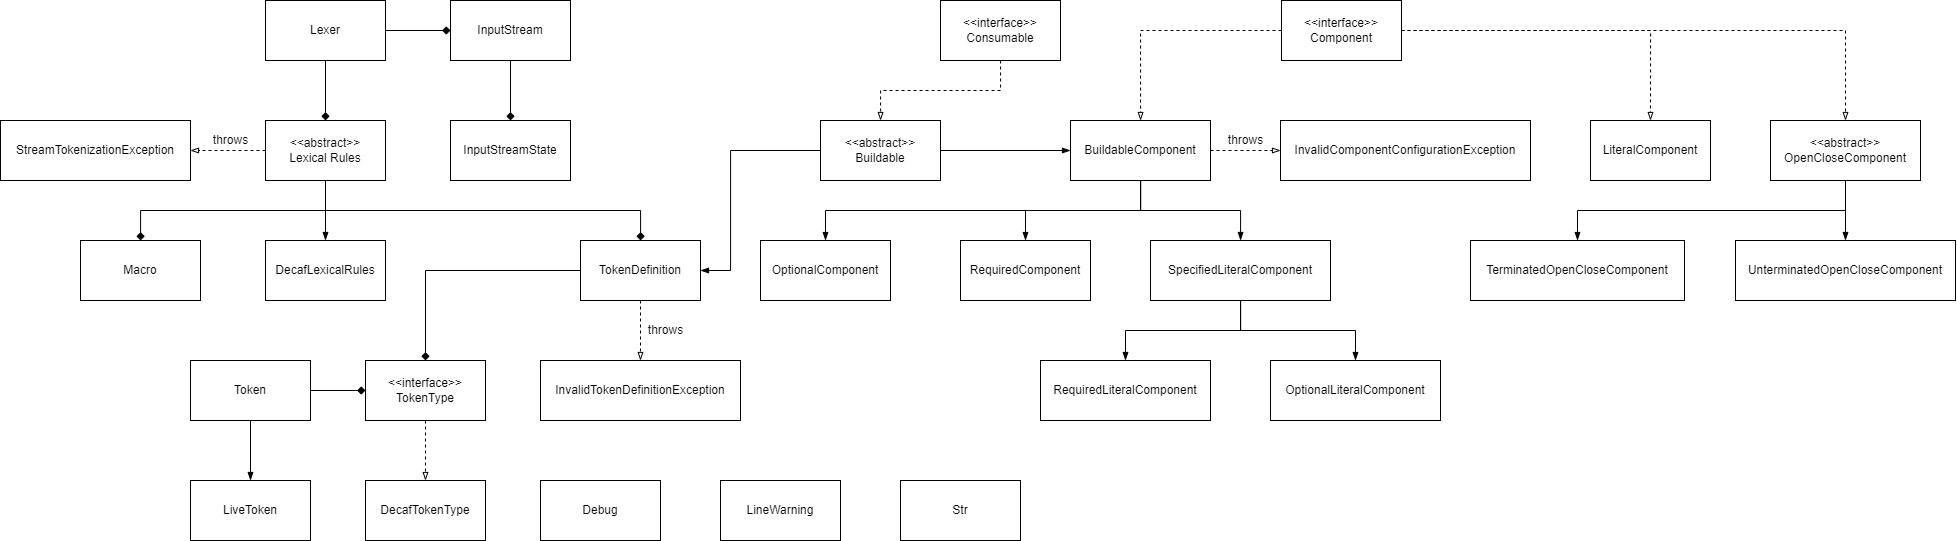

The diagram above was exported from draw.io. Its source (the exported page's mxGraphModel, read from the mxfile embedded in the PNG):
<mxGraphModel dx="3015" dy="1152" grid="1" gridSize="10" guides="1" tooltips="1" connect="1" arrows="1" fold="1" page="1" pageScale="1" pageWidth="827" pageHeight="1169" math="0" shadow="0">
  <root>
    <mxCell id="WIyWlLk6GJQsqaUBKTNV-0" />
    <mxCell id="WIyWlLk6GJQsqaUBKTNV-1" parent="WIyWlLk6GJQsqaUBKTNV-0" />
    <mxCell id="Q-rYKhlxz5bcvnbwgJay-60" style="edgeStyle=orthogonalEdgeStyle;rounded=0;orthogonalLoop=1;jettySize=auto;html=1;entryX=0;entryY=0.5;entryDx=0;entryDy=0;endArrow=diamond;endFill=1;" edge="1" parent="WIyWlLk6GJQsqaUBKTNV-1" source="Q-rYKhlxz5bcvnbwgJay-3" target="Q-rYKhlxz5bcvnbwgJay-5">
      <mxGeometry relative="1" as="geometry" />
    </mxCell>
    <mxCell id="Q-rYKhlxz5bcvnbwgJay-3" value="Lexer" style="rounded=0;whiteSpace=wrap;html=1;" vertex="1" parent="WIyWlLk6GJQsqaUBKTNV-1">
      <mxGeometry x="225" y="220" width="120" height="60" as="geometry" />
    </mxCell>
    <mxCell id="Q-rYKhlxz5bcvnbwgJay-35" style="edgeStyle=orthogonalEdgeStyle;rounded=0;orthogonalLoop=1;jettySize=auto;html=1;dashed=1;endArrow=blockThin;endFill=0;" edge="1" parent="WIyWlLk6GJQsqaUBKTNV-1" source="Q-rYKhlxz5bcvnbwgJay-4" target="Q-rYKhlxz5bcvnbwgJay-27">
      <mxGeometry relative="1" as="geometry" />
    </mxCell>
    <mxCell id="Q-rYKhlxz5bcvnbwgJay-54" style="edgeStyle=orthogonalEdgeStyle;rounded=0;orthogonalLoop=1;jettySize=auto;html=1;endArrow=blockThin;endFill=1;" edge="1" parent="WIyWlLk6GJQsqaUBKTNV-1" source="Q-rYKhlxz5bcvnbwgJay-4" target="Q-rYKhlxz5bcvnbwgJay-9">
      <mxGeometry relative="1" as="geometry" />
    </mxCell>
    <mxCell id="Q-rYKhlxz5bcvnbwgJay-63" style="edgeStyle=orthogonalEdgeStyle;rounded=0;orthogonalLoop=1;jettySize=auto;html=1;endArrow=diamond;endFill=1;" edge="1" parent="WIyWlLk6GJQsqaUBKTNV-1" source="Q-rYKhlxz5bcvnbwgJay-4" target="Q-rYKhlxz5bcvnbwgJay-15">
      <mxGeometry relative="1" as="geometry">
        <Array as="points">
          <mxPoint x="285" y="430" />
          <mxPoint x="600" y="430" />
        </Array>
      </mxGeometry>
    </mxCell>
    <mxCell id="Q-rYKhlxz5bcvnbwgJay-64" style="edgeStyle=orthogonalEdgeStyle;rounded=0;orthogonalLoop=1;jettySize=auto;html=1;endArrow=diamond;endFill=1;" edge="1" parent="WIyWlLk6GJQsqaUBKTNV-1" source="Q-rYKhlxz5bcvnbwgJay-4" target="Q-rYKhlxz5bcvnbwgJay-8">
      <mxGeometry relative="1" as="geometry">
        <Array as="points">
          <mxPoint x="285" y="430" />
          <mxPoint x="100" y="430" />
        </Array>
      </mxGeometry>
    </mxCell>
    <mxCell id="Q-rYKhlxz5bcvnbwgJay-4" value="&amp;lt;&amp;lt;abstract&amp;gt;&amp;gt;&lt;br&gt;Lexical Rules" style="rounded=0;whiteSpace=wrap;html=1;" vertex="1" parent="WIyWlLk6GJQsqaUBKTNV-1">
      <mxGeometry x="225" y="340" width="120" height="60" as="geometry" />
    </mxCell>
    <mxCell id="Q-rYKhlxz5bcvnbwgJay-59" style="edgeStyle=orthogonalEdgeStyle;rounded=0;orthogonalLoop=1;jettySize=auto;html=1;entryX=0.5;entryY=0;entryDx=0;entryDy=0;endArrow=diamond;endFill=1;" edge="1" parent="WIyWlLk6GJQsqaUBKTNV-1" source="Q-rYKhlxz5bcvnbwgJay-5" target="Q-rYKhlxz5bcvnbwgJay-7">
      <mxGeometry relative="1" as="geometry" />
    </mxCell>
    <mxCell id="Q-rYKhlxz5bcvnbwgJay-5" value="InputStream" style="rounded=0;whiteSpace=wrap;html=1;" vertex="1" parent="WIyWlLk6GJQsqaUBKTNV-1">
      <mxGeometry x="410" y="220" width="120" height="60" as="geometry" />
    </mxCell>
    <mxCell id="Q-rYKhlxz5bcvnbwgJay-6" value="" style="endArrow=diamond;html=1;rounded=0;entryX=0.5;entryY=0;entryDx=0;entryDy=0;exitX=0.5;exitY=1;exitDx=0;exitDy=0;endFill=1;" edge="1" parent="WIyWlLk6GJQsqaUBKTNV-1" source="Q-rYKhlxz5bcvnbwgJay-3" target="Q-rYKhlxz5bcvnbwgJay-4">
      <mxGeometry width="50" height="50" relative="1" as="geometry">
        <mxPoint x="525" y="520" as="sourcePoint" />
        <mxPoint x="575" y="470" as="targetPoint" />
      </mxGeometry>
    </mxCell>
    <mxCell id="Q-rYKhlxz5bcvnbwgJay-7" value="InputStreamState" style="rounded=0;whiteSpace=wrap;html=1;" vertex="1" parent="WIyWlLk6GJQsqaUBKTNV-1">
      <mxGeometry x="410" y="340" width="120" height="60" as="geometry" />
    </mxCell>
    <mxCell id="Q-rYKhlxz5bcvnbwgJay-8" value="Macro" style="rounded=0;whiteSpace=wrap;html=1;" vertex="1" parent="WIyWlLk6GJQsqaUBKTNV-1">
      <mxGeometry x="40" y="460" width="120" height="60" as="geometry" />
    </mxCell>
    <mxCell id="Q-rYKhlxz5bcvnbwgJay-9" value="DecafLexicalRules" style="rounded=0;whiteSpace=wrap;html=1;" vertex="1" parent="WIyWlLk6GJQsqaUBKTNV-1">
      <mxGeometry x="225" y="460" width="120" height="60" as="geometry" />
    </mxCell>
    <mxCell id="Q-rYKhlxz5bcvnbwgJay-53" style="edgeStyle=orthogonalEdgeStyle;rounded=0;orthogonalLoop=1;jettySize=auto;html=1;endArrow=blockThin;endFill=1;" edge="1" parent="WIyWlLk6GJQsqaUBKTNV-1" source="Q-rYKhlxz5bcvnbwgJay-10" target="Q-rYKhlxz5bcvnbwgJay-11">
      <mxGeometry relative="1" as="geometry" />
    </mxCell>
    <mxCell id="Q-rYKhlxz5bcvnbwgJay-62" style="edgeStyle=orthogonalEdgeStyle;rounded=0;orthogonalLoop=1;jettySize=auto;html=1;entryX=0;entryY=0.5;entryDx=0;entryDy=0;endArrow=diamond;endFill=1;" edge="1" parent="WIyWlLk6GJQsqaUBKTNV-1" source="Q-rYKhlxz5bcvnbwgJay-10" target="Q-rYKhlxz5bcvnbwgJay-12">
      <mxGeometry relative="1" as="geometry" />
    </mxCell>
    <mxCell id="Q-rYKhlxz5bcvnbwgJay-10" value="Token" style="rounded=0;whiteSpace=wrap;html=1;" vertex="1" parent="WIyWlLk6GJQsqaUBKTNV-1">
      <mxGeometry x="150" y="580" width="120" height="60" as="geometry" />
    </mxCell>
    <mxCell id="Q-rYKhlxz5bcvnbwgJay-11" value="LiveToken" style="rounded=0;whiteSpace=wrap;html=1;" vertex="1" parent="WIyWlLk6GJQsqaUBKTNV-1">
      <mxGeometry x="150" y="700" width="120" height="60" as="geometry" />
    </mxCell>
    <mxCell id="Q-rYKhlxz5bcvnbwgJay-40" style="edgeStyle=orthogonalEdgeStyle;rounded=0;orthogonalLoop=1;jettySize=auto;html=1;entryX=0.5;entryY=0;entryDx=0;entryDy=0;dashed=1;endArrow=blockThin;endFill=0;" edge="1" parent="WIyWlLk6GJQsqaUBKTNV-1" source="Q-rYKhlxz5bcvnbwgJay-12" target="Q-rYKhlxz5bcvnbwgJay-13">
      <mxGeometry relative="1" as="geometry" />
    </mxCell>
    <mxCell id="Q-rYKhlxz5bcvnbwgJay-12" value="&amp;lt;&amp;lt;interface&amp;gt;&amp;gt;&lt;br&gt;TokenType" style="rounded=0;whiteSpace=wrap;html=1;" vertex="1" parent="WIyWlLk6GJQsqaUBKTNV-1">
      <mxGeometry x="325" y="580" width="120" height="60" as="geometry" />
    </mxCell>
    <mxCell id="Q-rYKhlxz5bcvnbwgJay-13" value="DecafTokenType" style="rounded=0;whiteSpace=wrap;html=1;" vertex="1" parent="WIyWlLk6GJQsqaUBKTNV-1">
      <mxGeometry x="325" y="700" width="120" height="60" as="geometry" />
    </mxCell>
    <mxCell id="Q-rYKhlxz5bcvnbwgJay-14" value="InvalidTokenDefinitionException" style="rounded=0;whiteSpace=wrap;html=1;" vertex="1" parent="WIyWlLk6GJQsqaUBKTNV-1">
      <mxGeometry x="500" y="580" width="200" height="60" as="geometry" />
    </mxCell>
    <mxCell id="Q-rYKhlxz5bcvnbwgJay-38" style="edgeStyle=orthogonalEdgeStyle;rounded=0;orthogonalLoop=1;jettySize=auto;html=1;dashed=1;endArrow=blockThin;endFill=0;" edge="1" parent="WIyWlLk6GJQsqaUBKTNV-1" source="Q-rYKhlxz5bcvnbwgJay-15" target="Q-rYKhlxz5bcvnbwgJay-14">
      <mxGeometry relative="1" as="geometry" />
    </mxCell>
    <mxCell id="Q-rYKhlxz5bcvnbwgJay-61" style="edgeStyle=orthogonalEdgeStyle;rounded=0;orthogonalLoop=1;jettySize=auto;html=1;entryX=0.5;entryY=0;entryDx=0;entryDy=0;endArrow=diamond;endFill=1;" edge="1" parent="WIyWlLk6GJQsqaUBKTNV-1" source="Q-rYKhlxz5bcvnbwgJay-15" target="Q-rYKhlxz5bcvnbwgJay-12">
      <mxGeometry relative="1" as="geometry" />
    </mxCell>
    <mxCell id="Q-rYKhlxz5bcvnbwgJay-15" value="TokenDefinition" style="rounded=0;whiteSpace=wrap;html=1;" vertex="1" parent="WIyWlLk6GJQsqaUBKTNV-1">
      <mxGeometry x="540" y="460" width="120" height="60" as="geometry" />
    </mxCell>
    <mxCell id="Q-rYKhlxz5bcvnbwgJay-16" value="OptionalComponent" style="rounded=0;whiteSpace=wrap;html=1;" vertex="1" parent="WIyWlLk6GJQsqaUBKTNV-1">
      <mxGeometry x="720" y="460" width="130" height="60" as="geometry" />
    </mxCell>
    <mxCell id="Q-rYKhlxz5bcvnbwgJay-17" value="RequiredComponent" style="rounded=0;whiteSpace=wrap;html=1;" vertex="1" parent="WIyWlLk6GJQsqaUBKTNV-1">
      <mxGeometry x="920" y="460" width="130" height="60" as="geometry" />
    </mxCell>
    <mxCell id="Q-rYKhlxz5bcvnbwgJay-50" style="edgeStyle=orthogonalEdgeStyle;rounded=0;orthogonalLoop=1;jettySize=auto;html=1;entryX=0.5;entryY=0;entryDx=0;entryDy=0;endArrow=blockThin;endFill=1;" edge="1" parent="WIyWlLk6GJQsqaUBKTNV-1" source="Q-rYKhlxz5bcvnbwgJay-18" target="Q-rYKhlxz5bcvnbwgJay-19">
      <mxGeometry relative="1" as="geometry" />
    </mxCell>
    <mxCell id="Q-rYKhlxz5bcvnbwgJay-51" style="edgeStyle=orthogonalEdgeStyle;rounded=0;orthogonalLoop=1;jettySize=auto;html=1;entryX=0.5;entryY=0;entryDx=0;entryDy=0;endArrow=blockThin;endFill=1;" edge="1" parent="WIyWlLk6GJQsqaUBKTNV-1" source="Q-rYKhlxz5bcvnbwgJay-18" target="Q-rYKhlxz5bcvnbwgJay-20">
      <mxGeometry relative="1" as="geometry" />
    </mxCell>
    <mxCell id="Q-rYKhlxz5bcvnbwgJay-18" value="SpecifiedLiteralComponent" style="rounded=0;whiteSpace=wrap;html=1;" vertex="1" parent="WIyWlLk6GJQsqaUBKTNV-1">
      <mxGeometry x="1110" y="460" width="180" height="60" as="geometry" />
    </mxCell>
    <mxCell id="Q-rYKhlxz5bcvnbwgJay-19" value="RequiredLiteralComponent" style="rounded=0;whiteSpace=wrap;html=1;" vertex="1" parent="WIyWlLk6GJQsqaUBKTNV-1">
      <mxGeometry x="1000" y="580" width="170" height="60" as="geometry" />
    </mxCell>
    <mxCell id="Q-rYKhlxz5bcvnbwgJay-20" value="OptionalLiteralComponent" style="rounded=0;whiteSpace=wrap;html=1;" vertex="1" parent="WIyWlLk6GJQsqaUBKTNV-1">
      <mxGeometry x="1230" y="580" width="170" height="60" as="geometry" />
    </mxCell>
    <mxCell id="Q-rYKhlxz5bcvnbwgJay-33" style="edgeStyle=orthogonalEdgeStyle;rounded=0;orthogonalLoop=1;jettySize=auto;html=1;entryX=0;entryY=0.5;entryDx=0;entryDy=0;dashed=1;endArrow=blockThin;endFill=0;" edge="1" parent="WIyWlLk6GJQsqaUBKTNV-1" source="Q-rYKhlxz5bcvnbwgJay-21" target="Q-rYKhlxz5bcvnbwgJay-26">
      <mxGeometry relative="1" as="geometry" />
    </mxCell>
    <mxCell id="Q-rYKhlxz5bcvnbwgJay-48" style="edgeStyle=orthogonalEdgeStyle;rounded=0;orthogonalLoop=1;jettySize=auto;html=1;entryX=0.5;entryY=0;entryDx=0;entryDy=0;endArrow=blockThin;endFill=1;" edge="1" parent="WIyWlLk6GJQsqaUBKTNV-1" source="Q-rYKhlxz5bcvnbwgJay-21" target="Q-rYKhlxz5bcvnbwgJay-17">
      <mxGeometry relative="1" as="geometry" />
    </mxCell>
    <mxCell id="Q-rYKhlxz5bcvnbwgJay-49" style="edgeStyle=orthogonalEdgeStyle;rounded=0;orthogonalLoop=1;jettySize=auto;html=1;endArrow=blockThin;endFill=1;" edge="1" parent="WIyWlLk6GJQsqaUBKTNV-1" source="Q-rYKhlxz5bcvnbwgJay-21" target="Q-rYKhlxz5bcvnbwgJay-18">
      <mxGeometry relative="1" as="geometry" />
    </mxCell>
    <mxCell id="Q-rYKhlxz5bcvnbwgJay-55" style="edgeStyle=orthogonalEdgeStyle;rounded=0;orthogonalLoop=1;jettySize=auto;html=1;endArrow=blockThin;endFill=1;" edge="1" parent="WIyWlLk6GJQsqaUBKTNV-1" source="Q-rYKhlxz5bcvnbwgJay-21" target="Q-rYKhlxz5bcvnbwgJay-16">
      <mxGeometry relative="1" as="geometry">
        <Array as="points">
          <mxPoint x="1100" y="430" />
          <mxPoint x="785" y="430" />
        </Array>
      </mxGeometry>
    </mxCell>
    <mxCell id="Q-rYKhlxz5bcvnbwgJay-21" value="BuildableComponent" style="rounded=0;whiteSpace=wrap;html=1;" vertex="1" parent="WIyWlLk6GJQsqaUBKTNV-1">
      <mxGeometry x="1030" y="340" width="140" height="60" as="geometry" />
    </mxCell>
    <mxCell id="Q-rYKhlxz5bcvnbwgJay-71" style="edgeStyle=orthogonalEdgeStyle;rounded=0;orthogonalLoop=1;jettySize=auto;html=1;entryX=0;entryY=0.5;entryDx=0;entryDy=0;endArrow=blockThin;endFill=1;" edge="1" parent="WIyWlLk6GJQsqaUBKTNV-1" source="Q-rYKhlxz5bcvnbwgJay-22" target="Q-rYKhlxz5bcvnbwgJay-21">
      <mxGeometry relative="1" as="geometry" />
    </mxCell>
    <mxCell id="Q-rYKhlxz5bcvnbwgJay-22" value="&amp;lt;&amp;lt;abstract&amp;gt;&amp;gt;&lt;br&gt;Buildable" style="rounded=0;whiteSpace=wrap;html=1;" vertex="1" parent="WIyWlLk6GJQsqaUBKTNV-1">
      <mxGeometry x="780" y="340" width="120" height="60" as="geometry" />
    </mxCell>
    <mxCell id="Q-rYKhlxz5bcvnbwgJay-41" style="edgeStyle=orthogonalEdgeStyle;rounded=0;orthogonalLoop=1;jettySize=auto;html=1;entryX=0.5;entryY=0;entryDx=0;entryDy=0;dashed=1;endArrow=blockThin;endFill=0;" edge="1" parent="WIyWlLk6GJQsqaUBKTNV-1" source="Q-rYKhlxz5bcvnbwgJay-23" target="Q-rYKhlxz5bcvnbwgJay-25">
      <mxGeometry relative="1" as="geometry" />
    </mxCell>
    <mxCell id="Q-rYKhlxz5bcvnbwgJay-42" style="edgeStyle=orthogonalEdgeStyle;rounded=0;orthogonalLoop=1;jettySize=auto;html=1;entryX=0.5;entryY=0;entryDx=0;entryDy=0;dashed=1;endArrow=blockThin;endFill=0;" edge="1" parent="WIyWlLk6GJQsqaUBKTNV-1" source="Q-rYKhlxz5bcvnbwgJay-23" target="Q-rYKhlxz5bcvnbwgJay-28">
      <mxGeometry relative="1" as="geometry" />
    </mxCell>
    <mxCell id="Q-rYKhlxz5bcvnbwgJay-43" style="edgeStyle=orthogonalEdgeStyle;rounded=0;orthogonalLoop=1;jettySize=auto;html=1;dashed=1;endArrow=blockThin;endFill=0;" edge="1" parent="WIyWlLk6GJQsqaUBKTNV-1" source="Q-rYKhlxz5bcvnbwgJay-23" target="Q-rYKhlxz5bcvnbwgJay-21">
      <mxGeometry relative="1" as="geometry" />
    </mxCell>
    <mxCell id="Q-rYKhlxz5bcvnbwgJay-23" value="&amp;lt;&amp;lt;interface&amp;gt;&amp;gt;&lt;br&gt;Component" style="rounded=0;whiteSpace=wrap;html=1;" vertex="1" parent="WIyWlLk6GJQsqaUBKTNV-1">
      <mxGeometry x="1241" y="220" width="120" height="60" as="geometry" />
    </mxCell>
    <mxCell id="Q-rYKhlxz5bcvnbwgJay-56" style="edgeStyle=orthogonalEdgeStyle;rounded=0;orthogonalLoop=1;jettySize=auto;html=1;endArrow=blockThin;endFill=0;dashed=1;" edge="1" parent="WIyWlLk6GJQsqaUBKTNV-1" source="Q-rYKhlxz5bcvnbwgJay-24" target="Q-rYKhlxz5bcvnbwgJay-22">
      <mxGeometry relative="1" as="geometry" />
    </mxCell>
    <mxCell id="Q-rYKhlxz5bcvnbwgJay-24" value="&amp;lt;&amp;lt;interface&amp;gt;&amp;gt;&lt;br&gt;Consumable" style="rounded=0;whiteSpace=wrap;html=1;" vertex="1" parent="WIyWlLk6GJQsqaUBKTNV-1">
      <mxGeometry x="900" y="220" width="120" height="60" as="geometry" />
    </mxCell>
    <mxCell id="Q-rYKhlxz5bcvnbwgJay-25" value="LiteralComponent" style="rounded=0;whiteSpace=wrap;html=1;" vertex="1" parent="WIyWlLk6GJQsqaUBKTNV-1">
      <mxGeometry x="1550" y="340" width="120" height="60" as="geometry" />
    </mxCell>
    <mxCell id="Q-rYKhlxz5bcvnbwgJay-26" value="InvalidComponentConfigurationException" style="rounded=0;whiteSpace=wrap;html=1;" vertex="1" parent="WIyWlLk6GJQsqaUBKTNV-1">
      <mxGeometry x="1240" y="340" width="250" height="60" as="geometry" />
    </mxCell>
    <mxCell id="Q-rYKhlxz5bcvnbwgJay-27" value="StreamTokenizationException" style="rounded=0;whiteSpace=wrap;html=1;" vertex="1" parent="WIyWlLk6GJQsqaUBKTNV-1">
      <mxGeometry x="-40" y="340" width="190" height="60" as="geometry" />
    </mxCell>
    <mxCell id="Q-rYKhlxz5bcvnbwgJay-45" style="edgeStyle=orthogonalEdgeStyle;rounded=0;orthogonalLoop=1;jettySize=auto;html=1;endArrow=blockThin;endFill=1;" edge="1" parent="WIyWlLk6GJQsqaUBKTNV-1" source="Q-rYKhlxz5bcvnbwgJay-28" target="Q-rYKhlxz5bcvnbwgJay-29">
      <mxGeometry relative="1" as="geometry">
        <Array as="points">
          <mxPoint x="1805" y="430" />
          <mxPoint x="1537" y="430" />
        </Array>
      </mxGeometry>
    </mxCell>
    <mxCell id="Q-rYKhlxz5bcvnbwgJay-47" style="edgeStyle=orthogonalEdgeStyle;rounded=0;orthogonalLoop=1;jettySize=auto;html=1;endArrow=blockThin;endFill=1;" edge="1" parent="WIyWlLk6GJQsqaUBKTNV-1" source="Q-rYKhlxz5bcvnbwgJay-28" target="Q-rYKhlxz5bcvnbwgJay-30">
      <mxGeometry relative="1" as="geometry" />
    </mxCell>
    <mxCell id="Q-rYKhlxz5bcvnbwgJay-28" value="&amp;lt;&amp;lt;abstract&amp;gt;&amp;gt;&lt;br&gt;OpenCloseComponent" style="rounded=0;whiteSpace=wrap;html=1;" vertex="1" parent="WIyWlLk6GJQsqaUBKTNV-1">
      <mxGeometry x="1730" y="340" width="150" height="60" as="geometry" />
    </mxCell>
    <mxCell id="Q-rYKhlxz5bcvnbwgJay-29" value="TerminatedOpenCloseComponent" style="rounded=0;whiteSpace=wrap;html=1;" vertex="1" parent="WIyWlLk6GJQsqaUBKTNV-1">
      <mxGeometry x="1430" y="460" width="214" height="60" as="geometry" />
    </mxCell>
    <mxCell id="Q-rYKhlxz5bcvnbwgJay-30" value="UnterminatedOpenCloseComponent" style="rounded=0;whiteSpace=wrap;html=1;" vertex="1" parent="WIyWlLk6GJQsqaUBKTNV-1">
      <mxGeometry x="1695" y="460" width="220" height="60" as="geometry" />
    </mxCell>
    <mxCell id="Q-rYKhlxz5bcvnbwgJay-36" value="throws" style="text;html=1;align=center;verticalAlign=middle;resizable=0;points=[];autosize=1;strokeColor=none;fillColor=none;" vertex="1" parent="WIyWlLk6GJQsqaUBKTNV-1">
      <mxGeometry x="165" y="350" width="50" height="20" as="geometry" />
    </mxCell>
    <mxCell id="Q-rYKhlxz5bcvnbwgJay-37" value="throws" style="text;html=1;align=center;verticalAlign=middle;resizable=0;points=[];autosize=1;strokeColor=none;fillColor=none;" vertex="1" parent="WIyWlLk6GJQsqaUBKTNV-1">
      <mxGeometry x="1180" y="350" width="50" height="20" as="geometry" />
    </mxCell>
    <mxCell id="Q-rYKhlxz5bcvnbwgJay-39" value="throws" style="text;html=1;align=center;verticalAlign=middle;resizable=0;points=[];autosize=1;strokeColor=none;fillColor=none;" vertex="1" parent="WIyWlLk6GJQsqaUBKTNV-1">
      <mxGeometry x="600" y="540" width="50" height="20" as="geometry" />
    </mxCell>
    <mxCell id="Q-rYKhlxz5bcvnbwgJay-66" style="edgeStyle=orthogonalEdgeStyle;rounded=0;orthogonalLoop=1;jettySize=auto;html=1;entryX=1;entryY=0.5;entryDx=0;entryDy=0;endArrow=blockThin;endFill=1;exitX=0;exitY=0.5;exitDx=0;exitDy=0;" edge="1" parent="WIyWlLk6GJQsqaUBKTNV-1" source="Q-rYKhlxz5bcvnbwgJay-22" target="Q-rYKhlxz5bcvnbwgJay-15">
      <mxGeometry relative="1" as="geometry">
        <mxPoint x="835" y="590.04" as="sourcePoint" />
        <mxPoint x="720" y="650.04" as="targetPoint" />
        <Array as="points">
          <mxPoint x="690" y="370" />
          <mxPoint x="690" y="490" />
        </Array>
      </mxGeometry>
    </mxCell>
    <mxCell id="Q-rYKhlxz5bcvnbwgJay-67" value="Str" style="rounded=0;whiteSpace=wrap;html=1;" vertex="1" parent="WIyWlLk6GJQsqaUBKTNV-1">
      <mxGeometry x="860" y="700" width="120" height="60" as="geometry" />
    </mxCell>
    <mxCell id="Q-rYKhlxz5bcvnbwgJay-68" value="LineWarning" style="rounded=0;whiteSpace=wrap;html=1;" vertex="1" parent="WIyWlLk6GJQsqaUBKTNV-1">
      <mxGeometry x="680" y="700" width="120" height="60" as="geometry" />
    </mxCell>
    <mxCell id="Q-rYKhlxz5bcvnbwgJay-72" value="Debug" style="rounded=0;whiteSpace=wrap;html=1;" vertex="1" parent="WIyWlLk6GJQsqaUBKTNV-1">
      <mxGeometry x="500" y="700" width="120" height="60" as="geometry" />
    </mxCell>
  </root>
</mxGraphModel>